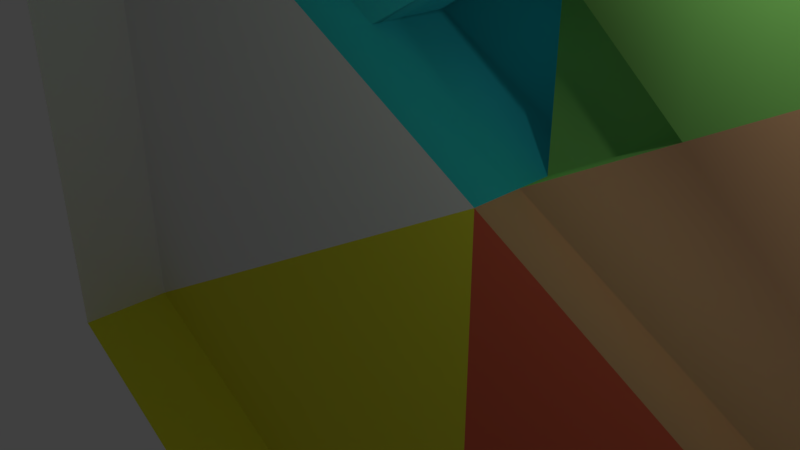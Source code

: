 # Source: tile_step01.blend  (saved by Blender 2.78.0; exported with 4.5.12 LTS)
import bpy
from mathutils import Matrix  # noqa: F401  (used for matrix-valued properties, if any)

bpy.ops.wm.read_factory_settings(use_empty=True)
scene = bpy.context.scene
scene.name = 'Scene'

# ---- collections
col_collection_1 = bpy.data.collections.new('Collection 1'); scene.collection.children.link(col_collection_1)

# ---- materials (node trees are filled in below, after node groups)
mat_tile_top01 = bpy.data.materials.new('tile_top01')
mat_tile_top01.alpha_threshold = 0.0
mat_tile_top01.use_transparent_shadow = False
mat_tile_top01.diffuse_color = (0.8, 0.4416, 0.2409, 1.0)
mat_tile_top01.roughness = 0.5
mat_tile_top02 = bpy.data.materials.new('tile_top02')
mat_tile_top02.alpha_threshold = 0.0
mat_tile_top02.use_transparent_shadow = False
mat_tile_top02.diffuse_color = (0.3226, 0.8, 0.1815, 1.0)
mat_tile_top02.roughness = 0.5
mat_tile_top03 = bpy.data.materials.new('tile_top03')
mat_tile_top03.alpha_threshold = 0.0
mat_tile_top03.use_transparent_shadow = False
mat_tile_top03.diffuse_color = (0.04694, 0.7108, 0.8, 1.0)
mat_tile_top03.roughness = 0.5
mat_tile_top04 = bpy.data.materials.new('tile_top04')
mat_tile_top04.alpha_threshold = 0.0
mat_tile_top04.use_transparent_shadow = False
mat_tile_top04.roughness = 0.5
mat_tile_top05 = bpy.data.materials.new('tile_top05')
mat_tile_top05.alpha_threshold = 0.0
mat_tile_top05.use_transparent_shadow = False
mat_tile_top05.diffuse_color = (0.8, 0.7633, 0.04656, 1.0)
mat_tile_top05.roughness = 0.5
mat_tile_top06 = bpy.data.materials.new('tile_top06')
mat_tile_top06.alpha_threshold = 0.0
mat_tile_top06.use_transparent_shadow = False
mat_tile_top06.diffuse_color = (0.8, 0.1391, 0.07538, 1.0)
mat_tile_top06.roughness = 0.5

# ---- material node trees

# ---- world
world_world = bpy.data.worlds.new('World'); scene.world = world_world
world_world.color = (0.05088, 0.05088, 0.05088)
world_world.use_sun_shadow = False
world_world.sun_shadow_jitter_overblur = 0.0
world_world.cycles.sampling_method = 'MANUAL'

# ---- cameras
cam_camera = bpy.data.cameras.new('Camera')
cam_camera.clip_end = 100.0
cam_camera.lens = 35.0
cam_camera.sensor_width = 32.0
cam_camera.sensor_height = 18.0
cam_camera.ortho_scale = 7.314
cam_camera.dof.focus_distance = 0.0
cam_camera.dof.aperture_fstop = 128.0

# ---- lights
light_lamp = bpy.data.lights.new('Lamp', 'POINT')
light_lamp.transmission_factor = 0.0
light_lamp.cutoff_distance = 30.0
light_lamp.energy = 100.0
light_lamp.shadow_buffer_clip_start = 1.001
light_lamp.shadow_soft_size = 0.1
light_lamp.shadow_maximum_resolution = 0.006
light_lamp.use_absolute_resolution = True

# ---- meshes
me_object_000 = bpy.data.meshes.new('Object.000')
me_object_000.from_pydata([(0.0, -5.027e-05, -1150.0), (-1000.0, 2.513e-05, 575.0), (-1000.0, -2.513e-05, -575.0), (-1000.0, 200.0, -575.0), (0.0, 200.0, -1150.0), (1000.0, -2.513e-05, -575.0), (1000.0, 2.513e-05, 575.0), (1000.0, 200.0, 575.0), (0.0, 5.027e-05, 1150.0), (0.0, 200.0, 1150.0), (-1000.0, 200.0, 575.0), (1000.0, 200.0, -575.0), (0.0, 200.0, -8.742e-06), (1000.0, 300.0, 575.0), (0.0, 300.0, 1150.0), (-1000.0, 300.0, 575.0), (0.0, 300.0, -1.747e-05), (1000.0, 300.0, -575.0), (544.5, 300.0, 313.1), (0.0, 300.0, 641.3), (235.2, 300.0, 499.5), (0.0, 300.0, 366.4), (-509.7, 300.0, 607.5), (-524.2, 300.0, 301.4), (534.0, 400.0, 842.9), (-6.868e-07, 400.0, 1150.0), (-1000.0, 400.0, 575.0), (-524.2, 400.0, 301.4), (1000.0, 400.0, 124.9), (1000.0, 400.0, -575.0), (544.5, 400.0, 313.1), (1000.0, 400.0, 575.0), (-6.868e-07, 400.0, 877.0), (-6.868e-07, 400.0, 641.3), (-509.7, 400.0, 607.5), (235.2, 400.0, 499.5), (-328.3, 300.0, 188.8), (249.4, 300.0, 143.4), (0.0, 367.3, 366.4), (0.0, 367.3, -2.333e-05), (-328.3, 367.3, 188.8), (249.4, 367.3, 143.4), (544.5, 431.3, 313.1), (1000.0, 431.3, 575.0), (235.2, 431.3, 499.5), (534.0, 431.3, 842.9), (1000.0, 431.3, 124.9), (-6.868e-07, 443.4, 877.0), (-6.868e-07, 443.4, 641.3), (-509.7, 443.4, 607.5), (-6.868e-07, 485.5, 1150.0), (-1000.0, 485.5, 575.0), (-6.868e-07, 485.5, 877.0), (-509.7, 485.5, 607.5), (0.0, 467.3, 366.4), (0.0, 467.3, -2.77e-05), (-328.3, 467.3, 188.8)], [], [(3, 0, 2), (0, 3, 4), (4, 5, 0), (5, 7, 6), (7, 8, 6), (8, 7, 9), (9, 1, 8), (1, 9, 10), (3, 1, 10), (11, 12, 16, 17), (12, 11, 4), (7, 5, 11), (5, 4, 11), (1, 3, 2), (9, 7, 13, 31, 24, 25, 14), (12, 4, 3), (10, 12, 3), (22, 34, 53, 49, 48, 33, 19), (7, 11, 17, 29, 28, 31, 13), (12, 10, 15, 23, 36, 16), (34, 26, 51, 53), (18, 17, 16, 37), (22, 23, 27, 34), (19, 20, 18, 37, 21), (20, 19, 33, 35), (23, 22, 19, 21, 36), (17, 18, 30, 29), (35, 24, 45, 44), (28, 30, 42, 46), (26, 34, 27), (24, 35, 33, 32, 25), (34, 32, 47, 49), (30, 28, 29), (23, 15, 26, 27), (35, 44, 42, 30, 18, 20), (10, 9, 14, 25, 26, 15), (37, 16, 39, 41), (21, 37, 41, 38), (38, 41, 39), (36, 40, 56, 55, 39, 16), (43, 46, 42), (43, 42, 44, 45), (31, 28, 46, 43), (24, 31, 43, 45), (49, 47, 48), (32, 33, 48, 47), (50, 52, 53, 51), (32, 34, 53, 52), (26, 25, 50, 51), (25, 32, 52, 50), (56, 54, 55), (38, 39, 55, 54), (36, 21, 38, 54, 56, 40)])
me_object_000.polygons.foreach_set('use_smooth', [1, 1, 1, 1, 1, 1, 1, 1, 1, 1, 1, 1, 1, 1, 1, 1, 1, 0, 1, 1, 1, 1, 1, 1, 1, 1, 1, 1, 1, 1, 1, 1, 1, 1, 1, 1, 1, 1, 1, 1, 1, 1, 1, 1, 1, 1, 1, 1, 1, 1, 1, 1, 1])
me_object_000.polygons.foreach_set('material_index', [4, 4, 5, 0, 1, 1, 2, 2, 3, 0, 5, 0, 5, 3, 1, 4, 3, 2, 0, 2, 2, 0, 2, 1, 1, 2, 0, 1, 0, 2, 1, 2, 0, 2, 1, 2, 1, 1, 1, 2, 0, 1, 0, 1, 2, 1, 2, 2, 2, 1, 2, 2, 2])
_k = set([(0, 4), (1, 3), (1, 10), (2, 3), (3, 4), (3, 10), (4, 11), (5, 7), (5, 11), (6, 7), (7, 9), (7, 11), (8, 9), (9, 10), (24, 25), (24, 31), (25, 26), (28, 29), (28, 31), (43, 45), (43, 46), (50, 51)])
me_object_000.attributes.new('sharp_edge', 'BOOLEAN', 'EDGE').data.foreach_set('value', [ (min(e.vertices), max(e.vertices)) in _k for e in me_object_000.edges])
me_object_000.materials.append(mat_tile_top01)
me_object_000.materials.append(mat_tile_top02)
me_object_000.materials.append(mat_tile_top03)
me_object_000.materials.append(mat_tile_top04)
me_object_000.materials.append(mat_tile_top05)
me_object_000.materials.append(mat_tile_top06)
me_object_000.use_remesh_preserve_volume = False
me_object_000.use_remesh_preserve_attributes = False
me_object_000.use_mirror_vertex_groups = False
me_object_000.update()
me_object_000.normals_split_custom_set([tuple(v) for v in zip(*[iter([-0.4985, 0.0, -0.8669, -0.4985, 0.0, -0.8669, -0.4985, 0.0, -0.8669, -0.4985, 0.0, -0.8669, -0.4985, 0.0, -0.8669, -0.4985, 0.0, -0.8669, 0.4985, 0.0, -0.8669, 0.4985, 0.0, -0.8669, 0.4985, 0.0, -0.8669, 1.0, 0.0, 0.0, 1.0, 0.0, 0.0, 1.0, 0.0, 0.0, 0.4985, 0.0, 0.8669, 0.4985, 0.0, 0.8669, 0.4985, 0.0, 0.8669, 0.4985, 0.0, 0.8669, 0.4985, 0.0, 0.8669, 0.4985, 0.0, 0.8669, -0.4985, 0.0, 0.8669, -0.4985, 0.0, 0.8669, -0.4985, 0.0, 0.8669, -0.4985, 0.0, 0.8669, -0.4985, 0.0, 0.8669, -0.4985, 0.0, 0.8669, -1.0, 0.0, 0.0, -1.0, 0.0, 0.0, -1.0, 0.0, 0.0, 0.4173, 0.5528, -0.7213, -0.3525, 0.7071, -0.613, -0.2717, 0.1811, -0.9452, 0.407, 0.2436, -0.8804, -0.3525, 0.7071, -0.613, 0.4173, 0.5528, -0.7213, 0.0, 1.0, -2.717e-08, 1.0, 0.0, 0.0, 1.0, 0.0, 0.0, 1.0, 0.0, 0.0, 0.4985, 0.0, -0.8669, 0.4985, 0.0, -0.8669, 0.4985, 0.0, -0.8669, -1.0, 0.0, 0.0, -1.0, 0.0, 0.0, -1.0, 0.0, 0.0, 2.189e-08, 1.953e-08, 1.0, 0.8656, -1.374e-07, 0.5008, 0.8656, -1.374e-07, 0.5008, 0.8656, -1.374e-07, 0.5008, 0.4985, 3.386e-08, 0.8669, 0.0, 1.953e-08, 1.0, 2.189e-08, 1.953e-08, 1.0, -0.3525, 0.7071, -0.613, 0.0, 1.0, -2.717e-08, -3.805e-09, 1.0, -4.08e-08, -0.8308, 0.5565, -3.025e-08, -0.3525, 0.7071, -0.613, -3.805e-09, 1.0, -4.08e-08, 0.06612, 0.0, -0.9978, 0.06612, 0.0, -0.9978, 0.06612, 0.0, -0.9978, 0.06612, 0.0, -0.9978, 0.06612, 0.0, -0.9978, 0.06612, 0.0, -0.9978, 0.06612, 0.0, -0.9978, 0.8656, -1.374e-07, 0.5008, 0.4173, 0.5528, -0.7213, 0.407, 0.2436, -0.8804, 0.1975, 0.5406, -0.8178, 1.0, -2.717e-07, 0.0, 0.8656, -1.374e-07, 0.5008, 0.8656, -1.374e-07, 0.5008, -0.3525, 0.7071, -0.613, -0.8308, 0.5565, -3.025e-08, -1.0, -1.852e-07, 3.806e-08, -0.1659, 0.4351, -0.8849, -0.6692, 0.4591, -0.5843, -0.2717, 0.1811, -0.9452, 0.6061, 0.528, -0.5949, -0.9636, 0.2524, -0.08825, -0.8053, 0.5403, -0.2438, 0.2042, 0.663, -0.7202, -0.5552, 0.6504, -0.5184, 0.407, 0.2436, -0.8804, -0.2717, 0.1811, -0.9452, 0.3416, 0.9392, -0.03561, 0.6813, 0.7313, -0.03232, -0.1659, 0.4351, -0.8849, 0.3989, 0.5564, -0.7289, 0.6061, 0.528, -0.5949, -0.2721, 0.8499, -0.4514, -0.365, 0.7071, -0.6056, -0.5552, 0.6504, -0.5184, 0.3416, 0.9392, -0.03561, 0.05917, 0.8618, 0.5038, -0.365, 0.7071, -0.6056, -0.2721, 0.8499, -0.4514, 0.2903, 0.8072, -0.5139, -0.7212, 0.3478, -0.5991, -0.1659, 0.4351, -0.8849, 0.6813, 0.7313, -0.03232, -0.2721, 0.8499, -0.4514, 0.05917, 0.8618, 0.5038, -0.6692, 0.4591, -0.5843, 0.407, 0.2436, -0.8804, -0.5552, 0.6504, -0.5184, -0.5933, 0.1156, -0.7966, 0.1975, 0.5406, -0.8178, -0.7212, 0.3478, -0.5991, -0.1441, 0.4935, 0.8577, -0.134, 0.5883, 0.7975, -0.8125, 0.5688, -0.1279, 0.3696, 0.7471, -0.5526, -0.5933, 0.1156, -0.7966, -0.3257, 0.6906, -0.6458, 0.4608, 0.5595, -0.689, -0.9636, 0.2524, -0.08825, 0.6061, 0.528, -0.5949, 0.3989, 0.5564, -0.7289, -0.1441, 0.4935, 0.8577, -0.7212, 0.3478, -0.5991, 0.2903, 0.8072, -0.5139, 0.7071, 0.7071, -8.049e-08, 0.4166, 0.5548, 0.7202, -0.8321, 0.0, -0.5547, 0.7071, 0.7071, -8.049e-08, 0.4289, 0.556, 0.712, -0.4516, 0.2584, 0.854, -0.5933, 0.1156, -0.7966, 0.3696, 0.7471, -0.5526, 0.1975, 0.5406, -0.8178, -0.1659, 0.4351, -0.8849, -1.0, -1.852e-07, 3.806e-08, -0.9636, 0.2524, -0.08825, 0.3989, 0.5564, -0.7289, -0.7212, 0.3478, -0.5991, -0.8125, 0.5688, -0.1279, -0.3257, 0.6906, -0.6458, -0.5933, 0.1156, -0.7966, -0.5552, 0.6504, -0.5184, -0.365, 0.7071, -0.6056, -0.8308, 0.5565, -3.025e-08, 2.189e-08, 1.953e-08, 1.0, 2.189e-08, 1.953e-08, 1.0, 0.0, 1.953e-08, 1.0, -0.9636, 0.2524, -0.08825, -1.0, -1.852e-07, 3.806e-08, 0.3416, 0.9392, -0.03561, -0.2717, 0.1811, -0.9452, 0.1836, 0.2445, -0.9521, 0.8224, 0.5624, -0.08574, 0.05917, 0.8618, 0.5038, 0.3416, 0.9392, -0.03561, 0.8224, 0.5624, -0.08574, 0.2689, 0.2014, 0.9419, 0.2689, 0.2014, 0.9419, 0.8224, 0.5624, -0.08574, 0.1836, 0.2445, -0.9521, -0.6692, 0.4591, -0.5843, -0.9999, 6.468e-08, 0.01304, -0.8326, 0.5537, 0.01086, 0.4166, 0.5548, -0.7202, 0.1836, 0.2445, -0.9521, -0.2717, 0.1811, -0.9452, -1.121e-08, 1.0, -3.839e-08, 0.4608, 0.5595, -0.689, -0.3257, 0.6906, -0.6458, -1.121e-08, 1.0, -3.839e-08, -0.3257, 0.6906, -0.6458, -0.8125, 0.5688, -0.1279, -0.134, 0.5883, 0.7975, 0.8656, 0.0, 0.5008, 0.3696, 0.7471, -0.5526, 0.4608, 0.5595, -0.689, 0.8656, 0.0, 0.5008, -0.1441, 0.4935, 0.8577, 0.8656, 0.0, 0.5008, 0.8656, 0.0, 0.5008, -0.134, 0.5883, 0.7975, -0.4516, 0.2584, 0.854, 0.4289, 0.556, 0.712, 0.6924, 0.7215, 0.0, 0.7071, 0.7071, -8.049e-08, 0.2903, 0.8072, -0.5139, 0.6924, 0.7215, 0.0, 0.4289, 0.556, 0.712, 0.4166, 0.5548, 0.7202, 0.6805, 0.6073, -0.4099, 0.2042, 0.663, -0.7202, -0.8053, 0.5403, -0.2438, 0.7071, 0.7071, -8.049e-08, -0.8321, 0.0, -0.5547, 0.2042, 0.663, -0.7202, 0.6805, 0.6073, -0.4099, -0.9636, 0.2524, -0.08825, 0.4166, 0.5548, 0.7202, 0.4166, 0.5548, 0.7202, -0.8053, 0.5403, -0.2438, 0.4166, 0.5548, 0.7202, 0.7071, 0.7071, -8.049e-08, 0.6805, 0.6073, -0.4099, 0.4166, 0.5548, 0.7202, -0.8326, 0.5537, 0.01086, 0.4257, 0.5557, 0.7142, 0.4166, 0.5548, -0.7202, 0.2689, 0.2014, 0.9419, 0.1836, 0.2445, -0.9521, 0.4166, 0.5548, -0.7202, 0.4257, 0.5557, 0.7142, -0.6692, 0.4591, -0.5843, 0.05917, 0.8618, 0.5038, 0.2689, 0.2014, 0.9419, 0.4257, 0.5557, 0.7142, -0.8326, 0.5537, 0.01086, -0.9999, 6.468e-08, 0.01304])] * 3)])

# ---- objects
ob_tile_step01 = bpy.data.objects.new('tile_step01', me_object_000)
ob_lamp = bpy.data.objects.new('Lamp', light_lamp)
ob_camera = bpy.data.objects.new('Camera', cam_camera)

# ---- transforms, parenting, visibility, modifiers, constraints
ob_tile_step01.location = (0.0, 0.0, 0.0)
ob_tile_step01.scale = (0.01, 0.01, 0.01)
ob_tile_step01.color = (0.8, 0.8, 0.8, 1.0)
ob_tile_step01.lineart.crease_threshold = 0.0
ob_lamp.location = (4.076, 1.005, 5.904)
ob_lamp.rotation_euler = (0.6503, 0.05522, 1.866)
ob_lamp.lock_rotations_4d = False
ob_lamp.empty_display_type = 'ARROWS'
ob_lamp.color = (0.0, 0.0, 0.0, 0.0)
ob_lamp.lineart.crease_threshold = 0.0
ob_camera.location = (7.481, -6.508, 5.344)
ob_camera.rotation_euler = (1.109, 0.0, 0.8149)
ob_camera.lock_rotations_4d = False
ob_camera.empty_display_type = 'ARROWS'
ob_camera.color = (0.0, 0.0, 0.0, 0.0)
ob_camera.display_type = 'WIRE'
ob_camera.lineart.crease_threshold = 0.0

# ---- collection membership
col_collection_1.objects.link(ob_tile_step01)
col_collection_1.objects.link(ob_lamp)
col_collection_1.objects.link(ob_camera)

# ---- scene / render settings (as saved in the file)
scene.camera = ob_camera
scene.frame_start = 1; scene.frame_end = 250; scene.frame_set(1)
scene.render.engine = 'BLENDER_EEVEE_NEXT'
scene.render.resolution_percentage = 50
scene.render.dither_intensity = 0.0
scene.cycles.use_denoising = False
scene.cycles.samples = 128
scene.cycles.sampling_pattern = 'TABULATED_SOBOL'
scene.cycles.light_sampling_threshold = 0.0
scene.cycles.use_adaptive_sampling = False
scene.cycles.use_light_tree = False
scene.cycles.blur_glossy = 0.0
scene.cycles.sample_clamp_indirect = 0.0
scene.view_settings.view_transform = 'Standard'
bpy.context.view_layer.update()
